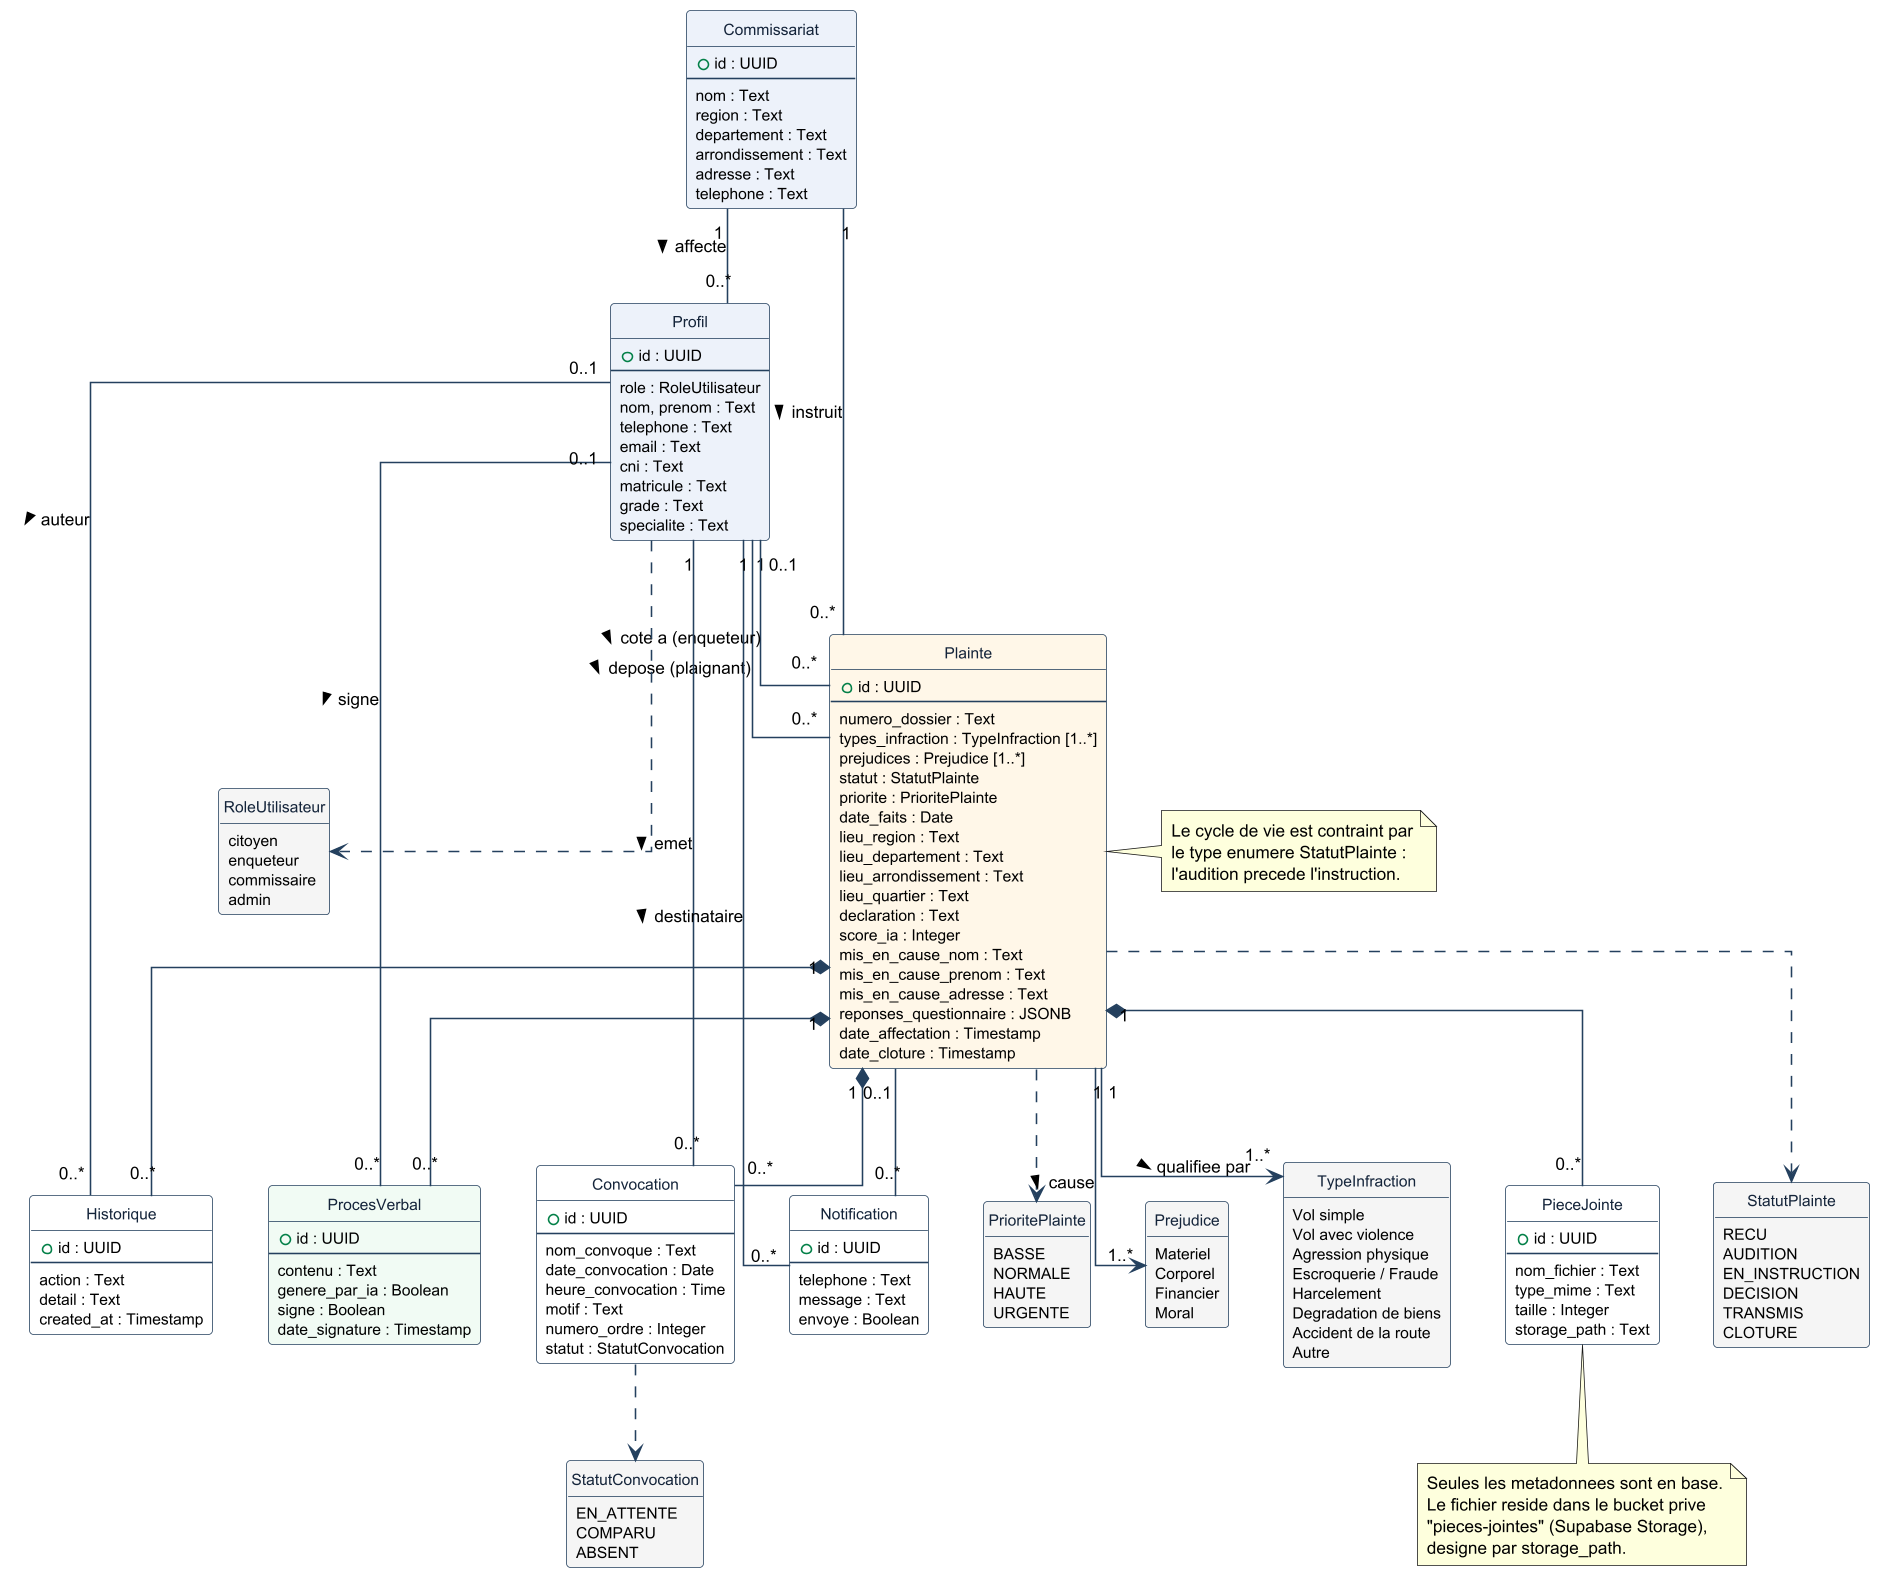

The diagram above was rendered by PlantUML. Its source (embedded in the PNG):
@startuml classe
' ==============================================================
'  PlainteCam — Diagramme de classes
'  Transcription fidele du schema relationnel (supabase/schema.sql) :
'  8 entites metier et 5 types enumeres.
'
'  COMPILATION
'    En ligne : https://www.plantuml.com/plantuml/uml/
'    En local : java -jar plantuml.jar classe.puml
'               (necessite Graphviz ; sinon ajouter -Playout=smetana)
'
'  INSERTION : renommer le PNG en  classe.png  dans memoire/images/
' ==============================================================

skinparam dpi 150
skinparam backgroundColor #FFFFFF
skinparam shadowing false
skinparam defaultFontName Helvetica
skinparam defaultFontSize 11
skinparam linetype ortho
skinparam ArrowColor #24405E

skinparam class {
  BorderColor #24405E
  BackgroundColor #FFFFFF
  FontColor #14243A
  AttributeFontSize 10
}
hide methods
hide circle

' ── Referentiel ──────────────────────────────────────────────
class Commissariat #EDF2FA {
  + id : UUID
  --
  nom : Text
  region : Text
  departement : Text
  arrondissement : Text
  adresse : Text
  telephone : Text
}

' ── Utilisateurs ─────────────────────────────────────────────
class Profil #EDF2FA {
  + id : UUID
  --
  role : RoleUtilisateur
  nom, prenom : Text
  telephone : Text
  email : Text
  cni : Text
  matricule : Text
  grade : Text
  specialite : Text
}

' ── Dossier central ──────────────────────────────────────────
class Plainte #FFF7E8 {
  + id : UUID
  --
  numero_dossier : Text
  types_infraction : TypeInfraction [1..*]
  prejudices : Prejudice [1..*]
  statut : StatutPlainte
  priorite : PrioritePlainte
  date_faits : Date
  lieu_region : Text
  lieu_departement : Text
  lieu_arrondissement : Text
  lieu_quartier : Text
  declaration : Text
  score_ia : Integer
  mis_en_cause_nom : Text
  mis_en_cause_prenom : Text
  mis_en_cause_adresse : Text
  reponses_questionnaire : JSONB
  date_affectation : Timestamp
  date_cloture : Timestamp
}

' ── Pieces du dossier ────────────────────────────────────────
class PieceJointe {
  + id : UUID
  --
  nom_fichier : Text
  type_mime : Text
  taille : Integer
  storage_path : Text
}

note bottom of PieceJointe
  Seules les metadonnees sont en base.
  Le fichier reside dans le bucket prive
  "pieces-jointes" (Supabase Storage),
  designe par storage_path.
end note

class ProcesVerbal #F1FBF4 {
  + id : UUID
  --
  contenu : Text
  genere_par_ia : Boolean
  signe : Boolean
  date_signature : Timestamp
}

class Convocation {
  + id : UUID
  --
  nom_convoque : Text
  date_convocation : Date
  heure_convocation : Time
  motif : Text
  numero_ordre : Integer
  statut : StatutConvocation
}

class Historique {
  + id : UUID
  --
  action : Text
  detail : Text
  created_at : Timestamp
}

class Notification {
  + id : UUID
  --
  telephone : Text
  message : Text
  envoye : Boolean
}

' ── Types enumeres ───────────────────────────────────────────
enum RoleUtilisateur #F5F5F5 {
  citoyen
  enqueteur
  commissaire
  admin
}

enum StatutPlainte #F5F5F5 {
  RECU
  AUDITION
  EN_INSTRUCTION
  DECISION
  TRANSMIS
  CLOTURE
}

enum PrioritePlainte #F5F5F5 {
  BASSE
  NORMALE
  HAUTE
  URGENTE
}

enum Prejudice #F5F5F5 {
  Materiel
  Corporel
  Financier
  Moral
}

enum TypeInfraction #F5F5F5 {
  Vol simple
  Vol avec violence
  Agression physique
  Escroquerie / Fraude
  Harcelement
  Degradation de biens
  Accident de la route
  Autre
}

enum StatutConvocation #F5F5F5 {
  EN_ATTENTE
  COMPARU
  ABSENT
}

' ── Associations ─────────────────────────────────────────────
Commissariat "1" -- "0..*" Profil        : affecte >
Commissariat "1" -- "0..*" Plainte       : instruit >

Profil "1"    -- "0..*" Plainte          : depose (plaignant) >
Profil "0..1" -- "0..*" Plainte          : cote a (enqueteur) >

Plainte "1" *-- "0..*" PieceJointe
Plainte "1" *-- "0..*" ProcesVerbal
Plainte "1" *-- "0..*" Convocation
Plainte "1" *-- "0..*" Historique
Plainte "0..1" -- "0..*" Notification

Profil "1" -- "0..*" Convocation         : emet >
Profil "1" -- "0..*" Notification        : destinataire >
Profil "0..1" -- "0..*" ProcesVerbal     : signe >
Profil "0..1" -- "0..*" Historique        : auteur >

Profil        ..> RoleUtilisateur
Plainte       ..> StatutPlainte
Plainte       ..> PrioritePlainte
Plainte "1" --> "1..*" TypeInfraction : qualifiee par >
Plainte "1" --> "1..*" Prejudice      : cause >
Convocation   ..> StatutConvocation

note right of Plainte
  Le cycle de vie est contraint par
  le type enumere StatutPlainte :
  l'audition precede l'instruction.
end note

@enduml